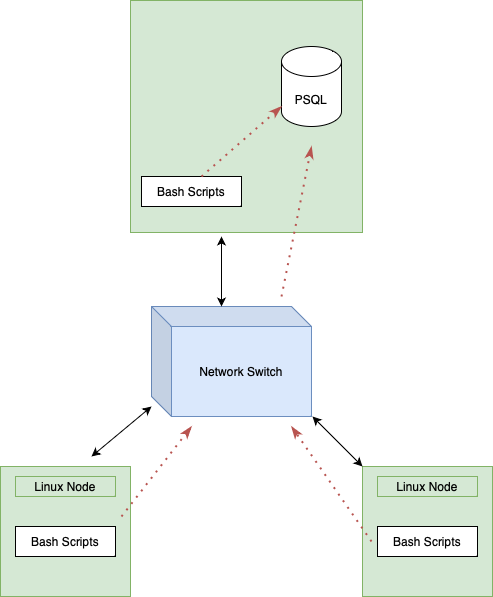

The diagram above was exported from draw.io. Its source (the exported page's mxGraphModel, read from the mxfile embedded in the PNG):
<mxGraphModel dx="984" dy="667" grid="1" gridSize="10" guides="1" tooltips="1" connect="1" arrows="1" fold="1" page="1" pageScale="1" pageWidth="850" pageHeight="1100" math="0" shadow="0">
  <root>
    <mxCell id="0" />
    <mxCell id="1" parent="0" />
    <mxCell id="CZX-4jKCW29TSb16p_-d-1" value="" style="whiteSpace=wrap;html=1;aspect=fixed;fillColor=#d5e8d4;strokeColor=#82b366;" vertex="1" parent="1">
      <mxGeometry x="309" y="44" width="232" height="232" as="geometry" />
    </mxCell>
    <mxCell id="CZX-4jKCW29TSb16p_-d-3" value="PSQL" style="shape=cylinder3;whiteSpace=wrap;html=1;boundedLbl=1;backgroundOutline=1;size=15;" vertex="1" parent="1">
      <mxGeometry x="460" y="90" width="60" height="80" as="geometry" />
    </mxCell>
    <mxCell id="CZX-4jKCW29TSb16p_-d-4" value="Bash Scripts" style="rounded=0;whiteSpace=wrap;html=1;" vertex="1" parent="1">
      <mxGeometry x="320" y="220" width="100" height="30" as="geometry" />
    </mxCell>
    <mxCell id="CZX-4jKCW29TSb16p_-d-8" value="" style="endArrow=classicThin;dashed=1;html=1;dashPattern=1 3;strokeWidth=2;rounded=0;endFill=1;fillColor=#f8cecc;strokeColor=#b85450;" edge="1" parent="1">
      <mxGeometry width="50" height="50" relative="1" as="geometry">
        <mxPoint x="460" y="340" as="sourcePoint" />
        <mxPoint x="490" y="190" as="targetPoint" />
      </mxGeometry>
    </mxCell>
    <mxCell id="CZX-4jKCW29TSb16p_-d-10" value="Network Switch" style="shape=cube;whiteSpace=wrap;html=1;boundedLbl=1;backgroundOutline=1;darkOpacity=0.05;darkOpacity2=0.1;fillColor=#dae8fc;strokeColor=#6c8ebf;" vertex="1" parent="1">
      <mxGeometry x="330" y="350" width="160" height="110" as="geometry" />
    </mxCell>
    <mxCell id="CZX-4jKCW29TSb16p_-d-11" value="" style="endArrow=classicThin;dashed=1;html=1;dashPattern=1 3;strokeWidth=2;rounded=0;endFill=1;fillColor=#f8cecc;strokeColor=#b85450;" edge="1" parent="1">
      <mxGeometry width="50" height="50" relative="1" as="geometry">
        <mxPoint x="380" y="220" as="sourcePoint" />
        <mxPoint x="460" y="150" as="targetPoint" />
      </mxGeometry>
    </mxCell>
    <mxCell id="CZX-4jKCW29TSb16p_-d-12" value="" style="endArrow=classic;startArrow=classic;html=1;rounded=0;" edge="1" parent="1">
      <mxGeometry width="50" height="50" relative="1" as="geometry">
        <mxPoint x="400" y="350" as="sourcePoint" />
        <mxPoint x="400" y="280" as="targetPoint" />
      </mxGeometry>
    </mxCell>
    <mxCell id="CZX-4jKCW29TSb16p_-d-13" value="" style="whiteSpace=wrap;html=1;aspect=fixed;fillColor=#d5e8d4;strokeColor=#82b366;" vertex="1" parent="1">
      <mxGeometry x="179" y="510" width="130" height="130" as="geometry" />
    </mxCell>
    <mxCell id="CZX-4jKCW29TSb16p_-d-14" value="Bash Scripts" style="rounded=0;whiteSpace=wrap;html=1;" vertex="1" parent="1">
      <mxGeometry x="194" y="570" width="100" height="30" as="geometry" />
    </mxCell>
    <mxCell id="CZX-4jKCW29TSb16p_-d-15" value="Linux Node" style="rounded=0;whiteSpace=wrap;html=1;fillColor=#d5e8d4;strokeColor=#82b366;" vertex="1" parent="1">
      <mxGeometry x="194" y="520" width="100" height="20" as="geometry" />
    </mxCell>
    <mxCell id="CZX-4jKCW29TSb16p_-d-16" value="" style="endArrow=classic;startArrow=classic;html=1;rounded=0;" edge="1" parent="1">
      <mxGeometry width="50" height="50" relative="1" as="geometry">
        <mxPoint x="270" y="500" as="sourcePoint" />
        <mxPoint x="330" y="450" as="targetPoint" />
      </mxGeometry>
    </mxCell>
    <mxCell id="CZX-4jKCW29TSb16p_-d-17" value="" style="endArrow=classicThin;dashed=1;html=1;dashPattern=1 3;strokeWidth=2;rounded=0;endFill=1;fillColor=#f8cecc;strokeColor=#b85450;" edge="1" parent="1">
      <mxGeometry width="50" height="50" relative="1" as="geometry">
        <mxPoint x="300" y="560" as="sourcePoint" />
        <mxPoint x="370" y="470" as="targetPoint" />
      </mxGeometry>
    </mxCell>
    <mxCell id="CZX-4jKCW29TSb16p_-d-18" value="" style="whiteSpace=wrap;html=1;aspect=fixed;fillColor=#d5e8d4;strokeColor=#82b366;" vertex="1" parent="1">
      <mxGeometry x="541" y="510" width="130" height="130" as="geometry" />
    </mxCell>
    <mxCell id="CZX-4jKCW29TSb16p_-d-19" value="Bash Scripts" style="rounded=0;whiteSpace=wrap;html=1;" vertex="1" parent="1">
      <mxGeometry x="556" y="570" width="100" height="30" as="geometry" />
    </mxCell>
    <mxCell id="CZX-4jKCW29TSb16p_-d-20" value="Linux Node" style="rounded=0;whiteSpace=wrap;html=1;fillColor=#d5e8d4;strokeColor=#82b366;" vertex="1" parent="1">
      <mxGeometry x="556" y="520" width="100" height="20" as="geometry" />
    </mxCell>
    <mxCell id="CZX-4jKCW29TSb16p_-d-21" value="" style="endArrow=classicThin;dashed=1;html=1;dashPattern=1 3;strokeWidth=2;rounded=0;endFill=1;fillColor=#f8cecc;strokeColor=#b85450;" edge="1" parent="1">
      <mxGeometry width="50" height="50" relative="1" as="geometry">
        <mxPoint x="550" y="585" as="sourcePoint" />
        <mxPoint x="470" y="470" as="targetPoint" />
      </mxGeometry>
    </mxCell>
    <mxCell id="CZX-4jKCW29TSb16p_-d-22" value="" style="endArrow=classic;startArrow=classic;html=1;rounded=0;" edge="1" parent="1">
      <mxGeometry width="50" height="50" relative="1" as="geometry">
        <mxPoint x="541" y="510" as="sourcePoint" />
        <mxPoint x="491" y="460" as="targetPoint" />
      </mxGeometry>
    </mxCell>
  </root>
</mxGraphModel>